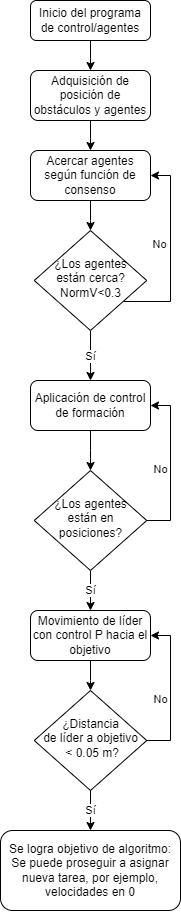

The diagram above was exported from draw.io. Its source (the exported page's mxGraphModel, read from the mxfile embedded in the PNG):
<mxGraphModel dx="523" dy="924" grid="1" gridSize="10" guides="1" tooltips="1" connect="1" arrows="1" fold="1" page="1" pageScale="1" pageWidth="827" pageHeight="1169" math="0" shadow="0">
  <root>
    <mxCell id="WIyWlLk6GJQsqaUBKTNV-0" />
    <mxCell id="WIyWlLk6GJQsqaUBKTNV-1" parent="WIyWlLk6GJQsqaUBKTNV-0" />
    <mxCell id="cK1wMkwKjdZ5Fw7wiold-1" value="" style="edgeStyle=orthogonalEdgeStyle;rounded=0;orthogonalLoop=1;jettySize=auto;html=1;" edge="1" parent="WIyWlLk6GJQsqaUBKTNV-1" source="WIyWlLk6GJQsqaUBKTNV-3" target="cK1wMkwKjdZ5Fw7wiold-0">
      <mxGeometry relative="1" as="geometry" />
    </mxCell>
    <mxCell id="WIyWlLk6GJQsqaUBKTNV-3" value="Inicio del programa de control/agentes" style="rounded=1;whiteSpace=wrap;html=1;fontSize=12;glass=0;strokeWidth=1;shadow=0;" parent="WIyWlLk6GJQsqaUBKTNV-1" vertex="1">
      <mxGeometry x="160" y="20" width="120" height="40" as="geometry" />
    </mxCell>
    <mxCell id="cK1wMkwKjdZ5Fw7wiold-3" value="No" style="edgeStyle=orthogonalEdgeStyle;rounded=0;orthogonalLoop=1;jettySize=auto;html=1;entryX=1;entryY=0.5;entryDx=0;entryDy=0;" edge="1" parent="WIyWlLk6GJQsqaUBKTNV-1" source="WIyWlLk6GJQsqaUBKTNV-6" target="cK1wMkwKjdZ5Fw7wiold-4">
      <mxGeometry x="0.0857" y="11" relative="1" as="geometry">
        <mxPoint x="320" y="321" as="targetPoint" />
        <Array as="points">
          <mxPoint x="300" y="321" />
          <mxPoint x="300" y="195" />
        </Array>
        <mxPoint as="offset" />
      </mxGeometry>
    </mxCell>
    <mxCell id="cK1wMkwKjdZ5Fw7wiold-9" value="Sí" style="edgeStyle=orthogonalEdgeStyle;rounded=0;orthogonalLoop=1;jettySize=auto;html=1;exitX=0.5;exitY=1;exitDx=0;exitDy=0;entryX=0.5;entryY=0;entryDx=0;entryDy=0;" edge="1" parent="WIyWlLk6GJQsqaUBKTNV-1" source="WIyWlLk6GJQsqaUBKTNV-6" target="cK1wMkwKjdZ5Fw7wiold-8">
      <mxGeometry relative="1" as="geometry" />
    </mxCell>
    <mxCell id="WIyWlLk6GJQsqaUBKTNV-6" value="¿Los agentes están cerca?&lt;br&gt;NormV&amp;lt;0.3" style="rhombus;whiteSpace=wrap;html=1;shadow=0;fontFamily=Helvetica;fontSize=12;align=center;strokeWidth=1;spacing=6;spacingTop=-4;" parent="WIyWlLk6GJQsqaUBKTNV-1" vertex="1">
      <mxGeometry x="163.75" y="250" width="112.5" height="100" as="geometry" />
    </mxCell>
    <mxCell id="cK1wMkwKjdZ5Fw7wiold-5" value="" style="edgeStyle=orthogonalEdgeStyle;rounded=0;orthogonalLoop=1;jettySize=auto;html=1;" edge="1" parent="WIyWlLk6GJQsqaUBKTNV-1" source="cK1wMkwKjdZ5Fw7wiold-0" target="cK1wMkwKjdZ5Fw7wiold-4">
      <mxGeometry relative="1" as="geometry" />
    </mxCell>
    <mxCell id="cK1wMkwKjdZ5Fw7wiold-0" value="Adquisición de posición de obstáculos y agentes" style="rounded=1;whiteSpace=wrap;html=1;fontSize=12;glass=0;strokeWidth=1;shadow=0;" vertex="1" parent="WIyWlLk6GJQsqaUBKTNV-1">
      <mxGeometry x="160" y="90" width="120" height="50" as="geometry" />
    </mxCell>
    <mxCell id="cK1wMkwKjdZ5Fw7wiold-6" value="" style="edgeStyle=orthogonalEdgeStyle;rounded=0;orthogonalLoop=1;jettySize=auto;html=1;" edge="1" parent="WIyWlLk6GJQsqaUBKTNV-1" source="cK1wMkwKjdZ5Fw7wiold-4" target="WIyWlLk6GJQsqaUBKTNV-6">
      <mxGeometry relative="1" as="geometry" />
    </mxCell>
    <mxCell id="cK1wMkwKjdZ5Fw7wiold-4" value="Acercar agentes según función de consenso" style="rounded=1;whiteSpace=wrap;html=1;fontSize=12;glass=0;strokeWidth=1;shadow=0;" vertex="1" parent="WIyWlLk6GJQsqaUBKTNV-1">
      <mxGeometry x="160" y="170" width="120" height="50" as="geometry" />
    </mxCell>
    <mxCell id="cK1wMkwKjdZ5Fw7wiold-12" value="Sí" style="edgeStyle=orthogonalEdgeStyle;rounded=0;orthogonalLoop=1;jettySize=auto;html=1;" edge="1" parent="WIyWlLk6GJQsqaUBKTNV-1" source="cK1wMkwKjdZ5Fw7wiold-7" target="cK1wMkwKjdZ5Fw7wiold-11">
      <mxGeometry relative="1" as="geometry" />
    </mxCell>
    <mxCell id="cK1wMkwKjdZ5Fw7wiold-14" value="No&lt;br&gt;" style="edgeStyle=orthogonalEdgeStyle;rounded=0;orthogonalLoop=1;jettySize=auto;html=1;exitX=1;exitY=0.5;exitDx=0;exitDy=0;entryX=1;entryY=0.5;entryDx=0;entryDy=0;" edge="1" parent="WIyWlLk6GJQsqaUBKTNV-1" source="cK1wMkwKjdZ5Fw7wiold-7" target="cK1wMkwKjdZ5Fw7wiold-8">
      <mxGeometry x="-0.0709" y="10" relative="1" as="geometry">
        <Array as="points">
          <mxPoint x="300" y="540" />
          <mxPoint x="300" y="425" />
        </Array>
        <mxPoint as="offset" />
      </mxGeometry>
    </mxCell>
    <mxCell id="cK1wMkwKjdZ5Fw7wiold-7" value="¿Los agentes están en posiciones?" style="rhombus;whiteSpace=wrap;html=1;shadow=0;fontFamily=Helvetica;fontSize=12;align=center;strokeWidth=1;spacing=6;spacingTop=-4;" vertex="1" parent="WIyWlLk6GJQsqaUBKTNV-1">
      <mxGeometry x="163.75" y="490" width="112.5" height="100" as="geometry" />
    </mxCell>
    <mxCell id="cK1wMkwKjdZ5Fw7wiold-10" value="" style="edgeStyle=orthogonalEdgeStyle;rounded=0;orthogonalLoop=1;jettySize=auto;html=1;" edge="1" parent="WIyWlLk6GJQsqaUBKTNV-1" source="cK1wMkwKjdZ5Fw7wiold-8" target="cK1wMkwKjdZ5Fw7wiold-7">
      <mxGeometry relative="1" as="geometry" />
    </mxCell>
    <mxCell id="cK1wMkwKjdZ5Fw7wiold-8" value="Aplicación de control de formación" style="rounded=1;whiteSpace=wrap;html=1;fontSize=12;glass=0;strokeWidth=1;shadow=0;" vertex="1" parent="WIyWlLk6GJQsqaUBKTNV-1">
      <mxGeometry x="160" y="400" width="120" height="50" as="geometry" />
    </mxCell>
    <mxCell id="cK1wMkwKjdZ5Fw7wiold-18" value="" style="edgeStyle=orthogonalEdgeStyle;rounded=0;orthogonalLoop=1;jettySize=auto;html=1;" edge="1" parent="WIyWlLk6GJQsqaUBKTNV-1" source="cK1wMkwKjdZ5Fw7wiold-11" target="cK1wMkwKjdZ5Fw7wiold-17">
      <mxGeometry relative="1" as="geometry" />
    </mxCell>
    <mxCell id="cK1wMkwKjdZ5Fw7wiold-11" value="Movimiento de líder con control P hacia el objetivo" style="rounded=1;whiteSpace=wrap;html=1;fontSize=12;glass=0;strokeWidth=1;shadow=0;" vertex="1" parent="WIyWlLk6GJQsqaUBKTNV-1">
      <mxGeometry x="160" y="630" width="120" height="50" as="geometry" />
    </mxCell>
    <mxCell id="cK1wMkwKjdZ5Fw7wiold-22" value="No" style="edgeStyle=orthogonalEdgeStyle;rounded=0;orthogonalLoop=1;jettySize=auto;html=1;exitX=1;exitY=0.5;exitDx=0;exitDy=0;entryX=1;entryY=0.5;entryDx=0;entryDy=0;" edge="1" parent="WIyWlLk6GJQsqaUBKTNV-1" source="cK1wMkwKjdZ5Fw7wiold-17" target="cK1wMkwKjdZ5Fw7wiold-11">
      <mxGeometry x="-0.1429" y="10" relative="1" as="geometry">
        <Array as="points">
          <mxPoint x="300" y="760" />
          <mxPoint x="300" y="655" />
        </Array>
        <mxPoint as="offset" />
      </mxGeometry>
    </mxCell>
    <mxCell id="cK1wMkwKjdZ5Fw7wiold-23" value="Sí" style="edgeStyle=orthogonalEdgeStyle;rounded=0;orthogonalLoop=1;jettySize=auto;html=1;exitX=0.5;exitY=1;exitDx=0;exitDy=0;entryX=0.5;entryY=0;entryDx=0;entryDy=0;" edge="1" parent="WIyWlLk6GJQsqaUBKTNV-1" source="cK1wMkwKjdZ5Fw7wiold-17" target="cK1wMkwKjdZ5Fw7wiold-19">
      <mxGeometry relative="1" as="geometry" />
    </mxCell>
    <mxCell id="cK1wMkwKjdZ5Fw7wiold-17" value="¿Distancia&lt;br&gt;de líder a objetivo&lt;br&gt;&amp;nbsp;&amp;lt; 0.05 m?" style="rhombus;whiteSpace=wrap;html=1;shadow=0;fontFamily=Helvetica;fontSize=12;align=center;strokeWidth=1;spacing=6;spacingTop=-4;" vertex="1" parent="WIyWlLk6GJQsqaUBKTNV-1">
      <mxGeometry x="163.75" y="710" width="112.5" height="100" as="geometry" />
    </mxCell>
    <mxCell id="cK1wMkwKjdZ5Fw7wiold-19" value="Se logra objetivo de algoritmo: Se puede proseguir a asignar nueva tarea, por ejemplo, velocidades en 0" style="rounded=1;whiteSpace=wrap;html=1;fontSize=12;glass=0;strokeWidth=1;shadow=0;" vertex="1" parent="WIyWlLk6GJQsqaUBKTNV-1">
      <mxGeometry x="130" y="850" width="180" height="80" as="geometry" />
    </mxCell>
  </root>
</mxGraphModel>